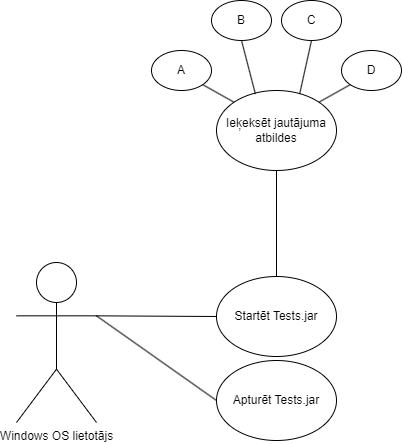

The diagram above was exported from draw.io. Its source (the exported page's mxGraphModel, read from the mxfile embedded in the PNG):
<mxGraphModel dx="1434" dy="788" grid="1" gridSize="10" guides="1" tooltips="1" connect="1" arrows="1" fold="1" page="1" pageScale="1" pageWidth="850" pageHeight="1100" math="0" shadow="0">
  <root>
    <mxCell id="0" />
    <mxCell id="1" parent="0" />
    <mxCell id="q5fgadq-Z2yJvr_7RxZJ-1" value="Windows OS lietotājs" style="shape=umlActor;verticalLabelPosition=bottom;verticalAlign=top;html=1;outlineConnect=0;" parent="1" vertex="1">
      <mxGeometry x="165" y="372" width="80" height="160" as="geometry" />
    </mxCell>
    <mxCell id="q5fgadq-Z2yJvr_7RxZJ-6" value="Startēt Tests.jar" style="ellipse;whiteSpace=wrap;html=1;" parent="1" vertex="1">
      <mxGeometry x="365" y="386" width="120" height="80" as="geometry" />
    </mxCell>
    <mxCell id="q5fgadq-Z2yJvr_7RxZJ-7" value="Apturēt Tests.jar" style="ellipse;whiteSpace=wrap;html=1;" parent="1" vertex="1">
      <mxGeometry x="365" y="470" width="120" height="80" as="geometry" />
    </mxCell>
    <mxCell id="q5fgadq-Z2yJvr_7RxZJ-9" value="Ieķeksēt jautājuma atbildes" style="ellipse;whiteSpace=wrap;html=1;" parent="1" vertex="1">
      <mxGeometry x="365" y="200" width="120" height="80" as="geometry" />
    </mxCell>
    <mxCell id="q5fgadq-Z2yJvr_7RxZJ-11" value="A" style="ellipse;whiteSpace=wrap;html=1;" parent="1" vertex="1">
      <mxGeometry x="300" y="160" width="60" height="40" as="geometry" />
    </mxCell>
    <mxCell id="q5fgadq-Z2yJvr_7RxZJ-12" value="B" style="ellipse;whiteSpace=wrap;html=1;" parent="1" vertex="1">
      <mxGeometry x="360" y="110" width="60" height="40" as="geometry" />
    </mxCell>
    <mxCell id="q5fgadq-Z2yJvr_7RxZJ-13" value="C" style="ellipse;whiteSpace=wrap;html=1;" parent="1" vertex="1">
      <mxGeometry x="430" y="110" width="60" height="40" as="geometry" />
    </mxCell>
    <mxCell id="q5fgadq-Z2yJvr_7RxZJ-14" value="D" style="ellipse;whiteSpace=wrap;html=1;" parent="1" vertex="1">
      <mxGeometry x="490" y="160" width="60" height="40" as="geometry" />
    </mxCell>
    <mxCell id="q5fgadq-Z2yJvr_7RxZJ-27" value="" style="endArrow=none;html=1;rounded=0;exitX=1;exitY=0.3333333333333333;exitDx=0;exitDy=0;exitPerimeter=0;entryX=0;entryY=0.5;entryDx=0;entryDy=0;" parent="1" source="q5fgadq-Z2yJvr_7RxZJ-1" target="q5fgadq-Z2yJvr_7RxZJ-6" edge="1">
      <mxGeometry width="50" height="50" relative="1" as="geometry">
        <mxPoint x="245" y="427.3333333333335" as="sourcePoint" />
        <mxPoint x="380" y="322" as="targetPoint" />
      </mxGeometry>
    </mxCell>
    <mxCell id="q5fgadq-Z2yJvr_7RxZJ-28" value="" style="endArrow=none;html=1;rounded=0;exitX=1;exitY=0.3333333333333333;exitDx=0;exitDy=0;exitPerimeter=0;entryX=0;entryY=0.5;entryDx=0;entryDy=0;" parent="1" source="q5fgadq-Z2yJvr_7RxZJ-1" target="q5fgadq-Z2yJvr_7RxZJ-7" edge="1">
      <mxGeometry width="50" height="50" relative="1" as="geometry">
        <mxPoint x="255" y="435" as="sourcePoint" />
        <mxPoint x="375" y="434" as="targetPoint" />
      </mxGeometry>
    </mxCell>
    <mxCell id="q5fgadq-Z2yJvr_7RxZJ-29" value="" style="endArrow=none;html=1;rounded=0;exitX=0.5;exitY=0;exitDx=0;exitDy=0;entryX=0.5;entryY=1;entryDx=0;entryDy=0;" parent="1" source="q5fgadq-Z2yJvr_7RxZJ-6" target="q5fgadq-Z2yJvr_7RxZJ-9" edge="1">
      <mxGeometry width="50" height="50" relative="1" as="geometry">
        <mxPoint x="255" y="435" as="sourcePoint" />
        <mxPoint x="375" y="436" as="targetPoint" />
      </mxGeometry>
    </mxCell>
    <mxCell id="q5fgadq-Z2yJvr_7RxZJ-33" value="" style="endArrow=none;html=1;rounded=0;exitX=1;exitY=1;exitDx=0;exitDy=0;entryX=0;entryY=0;entryDx=0;entryDy=0;" parent="1" source="q5fgadq-Z2yJvr_7RxZJ-11" target="q5fgadq-Z2yJvr_7RxZJ-9" edge="1">
      <mxGeometry width="50" height="50" relative="1" as="geometry">
        <mxPoint x="413" y="428" as="sourcePoint" />
        <mxPoint x="297" y="298" as="targetPoint" />
      </mxGeometry>
    </mxCell>
    <mxCell id="q5fgadq-Z2yJvr_7RxZJ-34" value="" style="endArrow=none;html=1;rounded=0;exitX=0;exitY=1;exitDx=0;exitDy=0;entryX=1;entryY=0;entryDx=0;entryDy=0;" parent="1" source="q5fgadq-Z2yJvr_7RxZJ-14" target="q5fgadq-Z2yJvr_7RxZJ-9" edge="1">
      <mxGeometry width="50" height="50" relative="1" as="geometry">
        <mxPoint x="361" y="204" as="sourcePoint" />
        <mxPoint x="393" y="222" as="targetPoint" />
      </mxGeometry>
    </mxCell>
    <mxCell id="q5fgadq-Z2yJvr_7RxZJ-35" value="" style="endArrow=none;html=1;rounded=0;exitX=0.5;exitY=1;exitDx=0;exitDy=0;entryX=0.324;entryY=0.043;entryDx=0;entryDy=0;entryPerimeter=0;" parent="1" source="q5fgadq-Z2yJvr_7RxZJ-12" target="q5fgadq-Z2yJvr_7RxZJ-9" edge="1">
      <mxGeometry width="50" height="50" relative="1" as="geometry">
        <mxPoint x="371" y="214" as="sourcePoint" />
        <mxPoint x="403" y="232" as="targetPoint" />
      </mxGeometry>
    </mxCell>
    <mxCell id="q5fgadq-Z2yJvr_7RxZJ-36" value="" style="endArrow=none;html=1;rounded=0;exitX=0.5;exitY=1;exitDx=0;exitDy=0;entryX=0.693;entryY=0.043;entryDx=0;entryDy=0;entryPerimeter=0;" parent="1" source="q5fgadq-Z2yJvr_7RxZJ-13" target="q5fgadq-Z2yJvr_7RxZJ-9" edge="1">
      <mxGeometry width="50" height="50" relative="1" as="geometry">
        <mxPoint x="381" y="224" as="sourcePoint" />
        <mxPoint x="413" y="242" as="targetPoint" />
      </mxGeometry>
    </mxCell>
  </root>
</mxGraphModel>